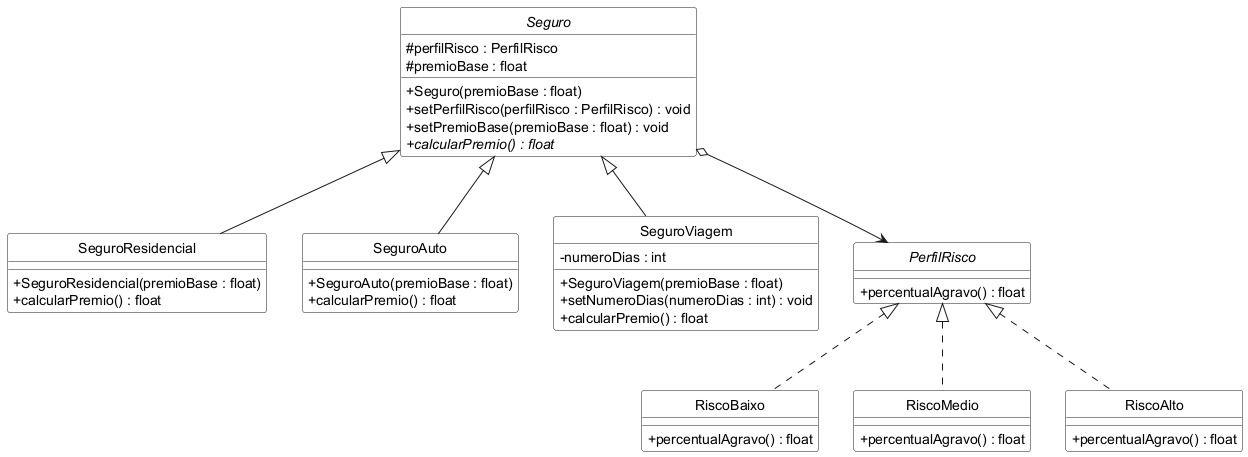

The diagram above was rendered by PlantUML. Its source (embedded in the PNG):
@startuml
skinparam monochrome true
skinparam style strictuml
skinparam classBackgroundColor White
skinparam backgroundColor White
skinparam shadowing false
skinparam classAttributeIconSize 0

abstract class Seguro {
    # perfilRisco : PerfilRisco
    # premioBase : float
    + Seguro(premioBase : float)
    + setPerfilRisco(perfilRisco : PerfilRisco) : void
    + setPremioBase(premioBase : float) : void
    + {abstract} calcularPremio() : float
}

class SeguroResidencial {
    + SeguroResidencial(premioBase : float)
    + calcularPremio() : float
}

class SeguroAuto {
    + SeguroAuto(premioBase : float)
    + calcularPremio() : float
}

class SeguroViagem {
    - numeroDias : int
    + SeguroViagem(premioBase : float)
    + setNumeroDias(numeroDias : int) : void
    + calcularPremio() : float
}

interface PerfilRisco {
    + percentualAgravo() : float
}

class RiscoBaixo {
    + percentualAgravo() : float
}

class RiscoMedio {
    + percentualAgravo() : float
}

class RiscoAlto {
    + percentualAgravo() : float
}

Seguro <|-- SeguroResidencial
Seguro <|-- SeguroAuto
Seguro <|-- SeguroViagem

PerfilRisco <|.. RiscoBaixo
PerfilRisco <|.. RiscoMedio
PerfilRisco <|.. RiscoAlto

Seguro o--> PerfilRisco

@enduml